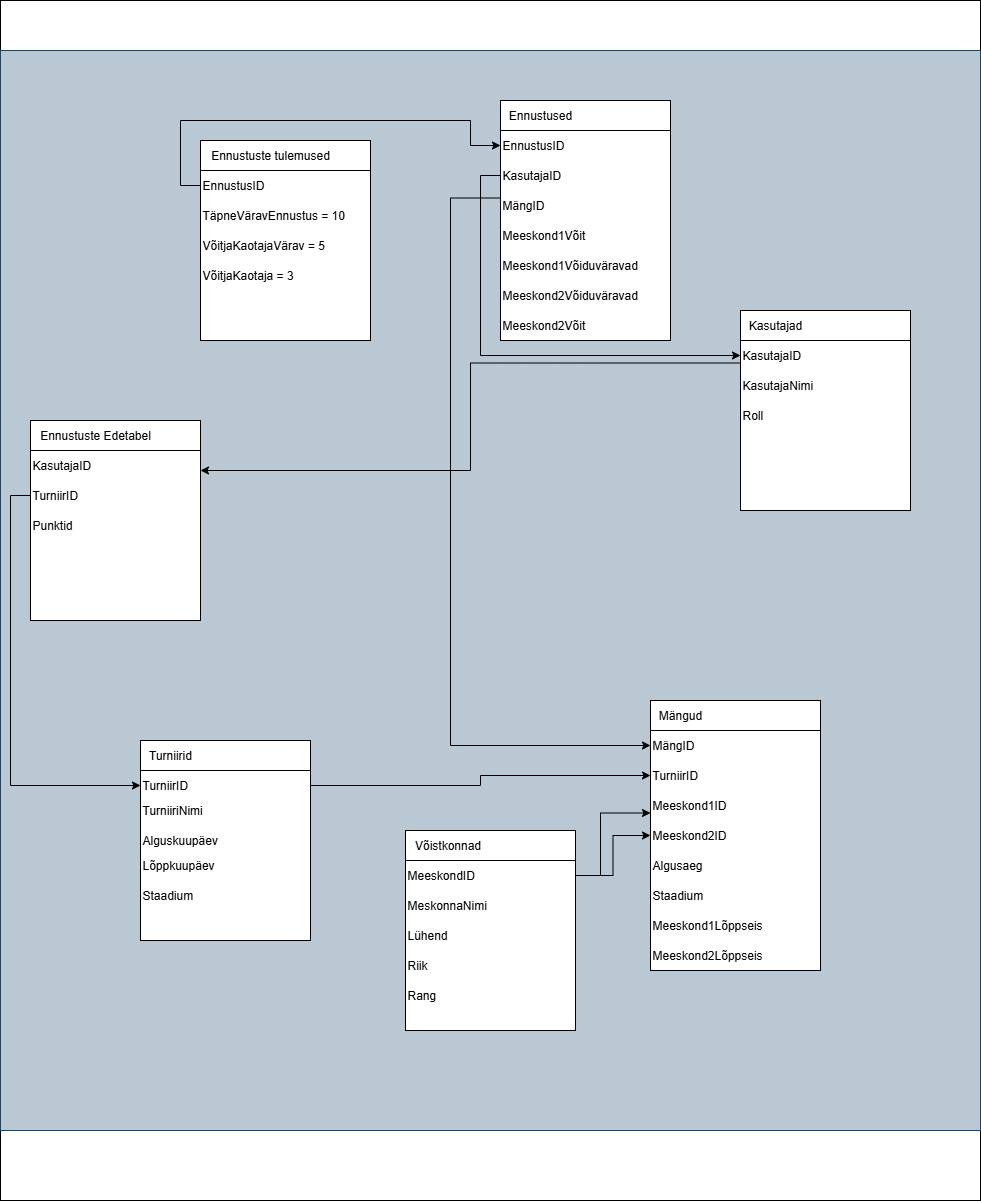

The diagram above was exported from draw.io. Its source (the exported page's mxGraphModel, read from the mxfile embedded in the PNG):
<mxGraphModel dx="784" dy="2236" grid="1" gridSize="10" guides="1" tooltips="1" connect="1" arrows="1" fold="1" page="1" pageScale="1" pageWidth="850" pageHeight="1100" math="0" shadow="0">
  <root>
    <mxCell id="0" />
    <mxCell id="1" parent="0" />
    <mxCell id="0XU8B-hV4U8yNxUqbg9P-2" value="" style="rounded=0;whiteSpace=wrap;html=1;" vertex="1" parent="1">
      <mxGeometry x="530" y="-1050" width="980" height="1200" as="geometry" />
    </mxCell>
    <mxCell id="0XU8B-hV4U8yNxUqbg9P-3" value="" style="rounded=0;whiteSpace=wrap;html=1;fillColor=#bac8d3;strokeColor=#23445d;" vertex="1" parent="1">
      <mxGeometry x="530" y="-1000" width="980" height="1080" as="geometry" />
    </mxCell>
    <mxCell id="0XU8B-hV4U8yNxUqbg9P-4" value="" style="rounded=0;whiteSpace=wrap;html=1;" vertex="1" parent="1">
      <mxGeometry x="560" y="-630" width="170" height="200" as="geometry" />
    </mxCell>
    <mxCell id="0XU8B-hV4U8yNxUqbg9P-5" value="" style="rounded=0;whiteSpace=wrap;html=1;" vertex="1" parent="1">
      <mxGeometry x="730" y="-910" width="170" height="200" as="geometry" />
    </mxCell>
    <mxCell id="0XU8B-hV4U8yNxUqbg9P-6" value="" style="rounded=0;whiteSpace=wrap;html=1;" vertex="1" parent="1">
      <mxGeometry x="1270" y="-740" width="170" height="200" as="geometry" />
    </mxCell>
    <mxCell id="0XU8B-hV4U8yNxUqbg9P-7" value="" style="rounded=0;whiteSpace=wrap;html=1;" vertex="1" parent="1">
      <mxGeometry x="1030" y="-950" width="170" height="240" as="geometry" />
    </mxCell>
    <mxCell id="0XU8B-hV4U8yNxUqbg9P-8" value="" style="rounded=0;whiteSpace=wrap;html=1;" vertex="1" parent="1">
      <mxGeometry x="935" y="-220" width="170" height="200" as="geometry" />
    </mxCell>
    <mxCell id="0XU8B-hV4U8yNxUqbg9P-9" value="" style="rounded=0;whiteSpace=wrap;html=1;" vertex="1" parent="1">
      <mxGeometry x="1180" y="-350" width="170" height="270" as="geometry" />
    </mxCell>
    <mxCell id="0XU8B-hV4U8yNxUqbg9P-10" value="" style="rounded=0;whiteSpace=wrap;html=1;" vertex="1" parent="1">
      <mxGeometry x="670" y="-310" width="170" height="200" as="geometry" />
    </mxCell>
    <mxCell id="0XU8B-hV4U8yNxUqbg9P-11" value="" style="rounded=0;whiteSpace=wrap;html=1;" vertex="1" parent="1">
      <mxGeometry x="560" y="-630" width="170" height="30" as="geometry" />
    </mxCell>
    <mxCell id="0XU8B-hV4U8yNxUqbg9P-12" value="" style="rounded=0;whiteSpace=wrap;html=1;" vertex="1" parent="1">
      <mxGeometry x="1270" y="-740" width="170" height="30" as="geometry" />
    </mxCell>
    <mxCell id="0XU8B-hV4U8yNxUqbg9P-13" value="" style="rounded=0;whiteSpace=wrap;html=1;" vertex="1" parent="1">
      <mxGeometry x="1030" y="-950" width="170" height="30" as="geometry" />
    </mxCell>
    <mxCell id="0XU8B-hV4U8yNxUqbg9P-14" value="" style="rounded=0;whiteSpace=wrap;html=1;" vertex="1" parent="1">
      <mxGeometry x="935" y="-220" width="170" height="30" as="geometry" />
    </mxCell>
    <mxCell id="0XU8B-hV4U8yNxUqbg9P-15" value="" style="rounded=0;whiteSpace=wrap;html=1;" vertex="1" parent="1">
      <mxGeometry x="1180" y="-350" width="170" height="30" as="geometry" />
    </mxCell>
    <mxCell id="0XU8B-hV4U8yNxUqbg9P-16" value="" style="rounded=0;whiteSpace=wrap;html=1;" vertex="1" parent="1">
      <mxGeometry x="730" y="-910" width="170" height="30" as="geometry" />
    </mxCell>
    <mxCell id="0XU8B-hV4U8yNxUqbg9P-17" value="" style="rounded=0;whiteSpace=wrap;html=1;" vertex="1" parent="1">
      <mxGeometry x="670" y="-310" width="170" height="30" as="geometry" />
    </mxCell>
    <mxCell id="0XU8B-hV4U8yNxUqbg9P-18" value="Turniirid" style="text;html=1;align=center;verticalAlign=middle;whiteSpace=wrap;rounded=0;" vertex="1" parent="1">
      <mxGeometry x="670" y="-310" width="60" height="30" as="geometry" />
    </mxCell>
    <mxCell id="0XU8B-hV4U8yNxUqbg9P-19" value="TurniiriNimi" style="text;html=1;align=left;verticalAlign=middle;whiteSpace=wrap;rounded=0;" vertex="1" parent="1">
      <mxGeometry x="670" y="-255" width="170" height="30" as="geometry" />
    </mxCell>
    <mxCell id="0XU8B-hV4U8yNxUqbg9P-67" style="edgeStyle=orthogonalEdgeStyle;rounded=0;orthogonalLoop=1;jettySize=auto;html=1;exitX=1;exitY=0.5;exitDx=0;exitDy=0;entryX=0;entryY=0.5;entryDx=0;entryDy=0;" edge="1" parent="1" source="0XU8B-hV4U8yNxUqbg9P-20" target="0XU8B-hV4U8yNxUqbg9P-35">
      <mxGeometry relative="1" as="geometry" />
    </mxCell>
    <mxCell id="0XU8B-hV4U8yNxUqbg9P-20" value="TurniirID" style="text;html=1;align=left;verticalAlign=middle;whiteSpace=wrap;rounded=0;" vertex="1" parent="1">
      <mxGeometry x="670" y="-280" width="170" height="30" as="geometry" />
    </mxCell>
    <mxCell id="0XU8B-hV4U8yNxUqbg9P-21" value="Alguskuupäev" style="text;html=1;align=left;verticalAlign=middle;whiteSpace=wrap;rounded=0;" vertex="1" parent="1">
      <mxGeometry x="670" y="-225" width="170" height="30" as="geometry" />
    </mxCell>
    <mxCell id="0XU8B-hV4U8yNxUqbg9P-22" value="Staadium" style="text;html=1;align=left;verticalAlign=middle;whiteSpace=wrap;rounded=0;" vertex="1" parent="1">
      <mxGeometry x="670" y="-170" width="170" height="30" as="geometry" />
    </mxCell>
    <mxCell id="0XU8B-hV4U8yNxUqbg9P-23" value="Lõppkuupäev" style="text;html=1;align=left;verticalAlign=middle;whiteSpace=wrap;rounded=0;" vertex="1" parent="1">
      <mxGeometry x="670" y="-200" width="170" height="30" as="geometry" />
    </mxCell>
    <mxCell id="0XU8B-hV4U8yNxUqbg9P-24" value="Võistkonnad" style="text;html=1;align=center;verticalAlign=middle;whiteSpace=wrap;rounded=0;" vertex="1" parent="1">
      <mxGeometry x="935" y="-220" width="85" height="30" as="geometry" />
    </mxCell>
    <mxCell id="0XU8B-hV4U8yNxUqbg9P-68" style="edgeStyle=orthogonalEdgeStyle;rounded=0;orthogonalLoop=1;jettySize=auto;html=1;exitX=1;exitY=0.5;exitDx=0;exitDy=0;entryX=0;entryY=0.75;entryDx=0;entryDy=0;" edge="1" parent="1" source="0XU8B-hV4U8yNxUqbg9P-25" target="0XU8B-hV4U8yNxUqbg9P-34">
      <mxGeometry relative="1" as="geometry">
        <Array as="points">
          <mxPoint x="1130" y="-175" />
          <mxPoint x="1130" y="-237" />
        </Array>
      </mxGeometry>
    </mxCell>
    <mxCell id="0XU8B-hV4U8yNxUqbg9P-69" style="edgeStyle=orthogonalEdgeStyle;rounded=0;orthogonalLoop=1;jettySize=auto;html=1;exitX=1;exitY=0.5;exitDx=0;exitDy=0;entryX=0;entryY=0.5;entryDx=0;entryDy=0;" edge="1" parent="1" source="0XU8B-hV4U8yNxUqbg9P-25" target="0XU8B-hV4U8yNxUqbg9P-39">
      <mxGeometry relative="1" as="geometry" />
    </mxCell>
    <mxCell id="0XU8B-hV4U8yNxUqbg9P-25" value="MeeskondID" style="text;html=1;align=left;verticalAlign=middle;whiteSpace=wrap;rounded=0;" vertex="1" parent="1">
      <mxGeometry x="935" y="-190" width="170" height="30" as="geometry" />
    </mxCell>
    <mxCell id="0XU8B-hV4U8yNxUqbg9P-26" value="Rang" style="text;html=1;align=left;verticalAlign=middle;whiteSpace=wrap;rounded=0;" vertex="1" parent="1">
      <mxGeometry x="935" y="-70" width="60" height="30" as="geometry" />
    </mxCell>
    <mxCell id="0XU8B-hV4U8yNxUqbg9P-27" value="Riik" style="text;html=1;align=left;verticalAlign=middle;whiteSpace=wrap;rounded=0;" vertex="1" parent="1">
      <mxGeometry x="935" y="-100" width="60" height="30" as="geometry" />
    </mxCell>
    <mxCell id="0XU8B-hV4U8yNxUqbg9P-28" value="Lühend" style="text;html=1;align=left;verticalAlign=middle;whiteSpace=wrap;rounded=0;" vertex="1" parent="1">
      <mxGeometry x="935" y="-130" width="60" height="30" as="geometry" />
    </mxCell>
    <mxCell id="0XU8B-hV4U8yNxUqbg9P-29" value="MeskonnaNimi" style="text;html=1;align=left;verticalAlign=middle;whiteSpace=wrap;rounded=0;" vertex="1" parent="1">
      <mxGeometry x="935" y="-160" width="60" height="30" as="geometry" />
    </mxCell>
    <mxCell id="0XU8B-hV4U8yNxUqbg9P-31" value="Mängud" style="text;html=1;align=center;verticalAlign=middle;whiteSpace=wrap;rounded=0;" vertex="1" parent="1">
      <mxGeometry x="1180" y="-350" width="60" height="30" as="geometry" />
    </mxCell>
    <mxCell id="0XU8B-hV4U8yNxUqbg9P-32" value="Algusaeg" style="text;html=1;align=left;verticalAlign=middle;whiteSpace=wrap;rounded=0;" vertex="1" parent="1">
      <mxGeometry x="1180" y="-200" width="60" height="30" as="geometry" />
    </mxCell>
    <mxCell id="0XU8B-hV4U8yNxUqbg9P-34" value="Meeskond1ID" style="text;html=1;align=left;verticalAlign=middle;whiteSpace=wrap;rounded=0;" vertex="1" parent="1">
      <mxGeometry x="1180" y="-260" width="60" height="30" as="geometry" />
    </mxCell>
    <mxCell id="0XU8B-hV4U8yNxUqbg9P-35" value="TurniirID" style="text;html=1;align=left;verticalAlign=middle;whiteSpace=wrap;rounded=0;" vertex="1" parent="1">
      <mxGeometry x="1180" y="-290" width="60" height="30" as="geometry" />
    </mxCell>
    <mxCell id="0XU8B-hV4U8yNxUqbg9P-36" value="MängID" style="text;html=1;align=left;verticalAlign=middle;whiteSpace=wrap;rounded=0;" vertex="1" parent="1">
      <mxGeometry x="1180" y="-320" width="60" height="30" as="geometry" />
    </mxCell>
    <mxCell id="0XU8B-hV4U8yNxUqbg9P-37" value="Meeskond1Lõppseis" style="text;html=1;align=left;verticalAlign=middle;whiteSpace=wrap;rounded=0;" vertex="1" parent="1">
      <mxGeometry x="1180" y="-140" width="60" height="30" as="geometry" />
    </mxCell>
    <mxCell id="0XU8B-hV4U8yNxUqbg9P-38" value="Staadium" style="text;html=1;align=left;verticalAlign=middle;whiteSpace=wrap;rounded=0;" vertex="1" parent="1">
      <mxGeometry x="1180" y="-170" width="60" height="30" as="geometry" />
    </mxCell>
    <mxCell id="0XU8B-hV4U8yNxUqbg9P-39" value="Meeskond2ID" style="text;html=1;align=left;verticalAlign=middle;whiteSpace=wrap;rounded=0;" vertex="1" parent="1">
      <mxGeometry x="1180" y="-230" width="60" height="30" as="geometry" />
    </mxCell>
    <mxCell id="0XU8B-hV4U8yNxUqbg9P-40" value="Meeskond2Lõppseis" style="text;html=1;align=left;verticalAlign=middle;whiteSpace=wrap;rounded=0;" vertex="1" parent="1">
      <mxGeometry x="1180" y="-110" width="60" height="30" as="geometry" />
    </mxCell>
    <mxCell id="0XU8B-hV4U8yNxUqbg9P-41" value="Kasutajad" style="text;html=1;align=center;verticalAlign=middle;whiteSpace=wrap;rounded=0;" vertex="1" parent="1">
      <mxGeometry x="1270" y="-740" width="70" height="30" as="geometry" />
    </mxCell>
    <mxCell id="0XU8B-hV4U8yNxUqbg9P-72" style="edgeStyle=orthogonalEdgeStyle;rounded=0;orthogonalLoop=1;jettySize=auto;html=1;exitX=0;exitY=0.75;exitDx=0;exitDy=0;entryX=1;entryY=0.25;entryDx=0;entryDy=0;" edge="1" parent="1" source="0XU8B-hV4U8yNxUqbg9P-42" target="0XU8B-hV4U8yNxUqbg9P-4">
      <mxGeometry relative="1" as="geometry" />
    </mxCell>
    <mxCell id="0XU8B-hV4U8yNxUqbg9P-42" value="KasutajaID&lt;span style=&quot;color: rgba(0, 0, 0, 0); font-family: monospace; font-size: 0px; text-wrap-mode: nowrap;&quot;&gt;%3CmxGraphModel%3E%3Croot%3E%3CmxCell%20id%3D%220%22%2F%3E%3CmxCell%20id%3D%221%22%20parent%3D%220%22%2F%3E%3CmxCell%20id%3D%222%22%20value%3D%22M%C3%A4ngID%22%20style%3D%22text%3Bhtml%3D1%3Balign%3Dleft%3BverticalAlign%3Dmiddle%3BwhiteSpace%3Dwrap%3Brounded%3D0%3B%22%20vertex%3D%221%22%20parent%3D%221%22%3E%3CmxGeometry%20x%3D%221180%22%20y%3D%22-320%22%20width%3D%2260%22%20height%3D%2230%22%20as%3D%22geometry%22%2F%3E%3C%2FmxCell%3E%3C%2Froot%3E%3C%2FmxGraphModel%3E&lt;/span&gt;&lt;span style=&quot;color: rgba(0, 0, 0, 0); font-family: monospace; font-size: 0px; text-wrap-mode: nowrap;&quot;&gt;%3CmxGraphModel%3E%3Croot%3E%3CmxCell%20id%3D%220%22%2F%3E%3CmxCell%20id%3D%221%22%20parent%3D%220%22%2F%3E%3CmxCell%20id%3D%222%22%20value%3D%22M%C3%A4ngID%22%20style%3D%22text%3Bhtml%3D1%3Balign%3Dleft%3BverticalAlign%3Dmiddle%3BwhiteSpace%3Dwrap%3Brounded%3D0%3B%22%20vertex%3D%221%22%20parent%3D%221%22%3E%3CmxGeometry%20x%3D%221180%22%20y%3D%22-320%22%20width%3D%2260%22%20height%3D%2230%22%20as%3D%22geometry%22%2F%3E%3C%2FmxCell%3E%3C%2Froot%3E%3C%2FmxGraphModel%3E&lt;/span&gt;&lt;span style=&quot;color: rgba(0, 0, 0, 0); font-family: monospace; font-size: 0px; text-wrap-mode: nowrap;&quot;&gt;%3CmxGraphModel%3E%3Croot%3E%3CmxCell%20id%3D%220%22%2F%3E%3CmxCell%20id%3D%221%22%20parent%3D%220%22%2F%3E%3CmxCell%20id%3D%222%22%20value%3D%22M%C3%A4ngID%22%20style%3D%22text%3Bhtml%3D1%3Balign%3Dleft%3BverticalAlign%3Dmiddle%3BwhiteSpace%3Dwrap%3Brounded%3D0%3B%22%20vertex%3D%221%22%20parent%3D%221%22%3E%3CmxGeometry%20x%3D%221180%22%20y%3D%22-320%22%20width%3D%2260%22%20height%3D%2230%22%20as%3D%22geometry%22%2F%3E%3C%2FmxCell%3E%3C%2Froot%3E%3C%2FmxGraphModel%3E&lt;/span&gt;" style="text;html=1;align=left;verticalAlign=middle;whiteSpace=wrap;rounded=0;" vertex="1" parent="1">
      <mxGeometry x="1270" y="-710" width="60" height="30" as="geometry" />
    </mxCell>
    <mxCell id="0XU8B-hV4U8yNxUqbg9P-45" value="KasutajaNimi&lt;span style=&quot;color: rgba(0, 0, 0, 0); font-family: monospace; font-size: 0px; text-wrap-mode: nowrap;&quot;&gt;%3CmxGraphModel%3E%3Croot%3E%3CmxCell%20id%3D%220%22%2F%3E%3CmxCell%20id%3D%221%22%20parent%3D%220%22%2F%3E%3CmxCell%20id%3D%222%22%20value%3D%22M%C3%A4ngID%22%20style%3D%22text%3Bhtml%3D1%3Balign%3Dleft%3BverticalAlign%3Dmiddle%3BwhiteSpace%3Dwrap%3Brounded%3D0%3B%22%20vertex%3D%221%22%20parent%3D%221%22%3E%3CmxGeometry%20x%3D%221180%22%20y%3D%22-320%22%20width%3D%2260%22%20height%3D%2230%22%20as%3D%22geometry%22%2F%3E%3C%2FmxCell%3E%3C%2Froot%3E%3C%2FmxGraphModel%3E&lt;/span&gt;&lt;span style=&quot;color: rgba(0, 0, 0, 0); font-family: monospace; font-size: 0px; text-wrap-mode: nowrap;&quot;&gt;%3CmxGraphModel%3E%3Croot%3E%3CmxCell%20id%3D%220%22%2F%3E%3CmxCell%20id%3D%221%22%20parent%3D%220%22%2F%3E%3CmxCell%20id%3D%222%22%20value%3D%22M%C3%A4ngID%22%20style%3D%22text%3Bhtml%3D1%3Balign%3Dleft%3BverticalAlign%3Dmiddle%3BwhiteSpace%3Dwrap%3Brounded%3D0%3B%22%20vertex%3D%221%22%20parent%3D%221%22%3E%3CmxGeometry%20x%3D%221180%22%20y%3D%22-320%22%20width%3D%2260%22%20height%3D%2230%22%20as%3D%22geometry%22%2F%3E%3C%2FmxCell%3E%3C%2Froot%3E%3C%2FmxGraphModel%3E&lt;/span&gt;&lt;span style=&quot;color: rgba(0, 0, 0, 0); font-family: monospace; font-size: 0px; text-wrap-mode: nowrap;&quot;&gt;%3CmxGraphModel%3E%3Croot%3E%3CmxCell%20id%3D%220%22%2F%3E%3CmxCell%20id%3D%221%22%20parent%3D%220%22%2F%3E%3CmxCell%20id%3D%222%22%20value%3D%22M%C3%A4ngID%22%20style%3D%22text%3Bhtml%3D1%3Balign%3Dleft%3BverticalAlign%3Dmiddle%3BwhiteSpace%3Dwrap%3Brounded%3D0%3B%22%20vertex%3D%221%22%20parent%3D%221%22%3E%3CmxGeometry%20x%3D%221180%22%20y%3D%22-320%22%20width%3D%2260%22%20height%3D%2230%22%20as%3D%22geometry%22%2F%3E%3C%2FmxCell%3E%3C%2Froot%3E%3C%2FmxGraphModel%3E&lt;/span&gt;" style="text;html=1;align=left;verticalAlign=middle;whiteSpace=wrap;rounded=0;" vertex="1" parent="1">
      <mxGeometry x="1270" y="-680" width="60" height="30" as="geometry" />
    </mxCell>
    <mxCell id="0XU8B-hV4U8yNxUqbg9P-46" value="Roll" style="text;html=1;align=left;verticalAlign=middle;whiteSpace=wrap;rounded=0;" vertex="1" parent="1">
      <mxGeometry x="1270" y="-650" width="60" height="30" as="geometry" />
    </mxCell>
    <mxCell id="0XU8B-hV4U8yNxUqbg9P-47" value="Ennustused" style="text;html=1;align=center;verticalAlign=middle;whiteSpace=wrap;rounded=0;" vertex="1" parent="1">
      <mxGeometry x="1030" y="-950" width="80" height="30" as="geometry" />
    </mxCell>
    <mxCell id="0XU8B-hV4U8yNxUqbg9P-48" value="EnnustusID" style="text;html=1;align=left;verticalAlign=middle;whiteSpace=wrap;rounded=0;" vertex="1" parent="1">
      <mxGeometry x="1030" y="-920" width="60" height="30" as="geometry" />
    </mxCell>
    <mxCell id="0XU8B-hV4U8yNxUqbg9P-49" value="Meeskond1Võiduväravad" style="text;html=1;align=left;verticalAlign=middle;whiteSpace=wrap;rounded=0;" vertex="1" parent="1">
      <mxGeometry x="1030" y="-800" width="60" height="30" as="geometry" />
    </mxCell>
    <mxCell id="0XU8B-hV4U8yNxUqbg9P-50" value="Meeskond1Võit" style="text;html=1;align=left;verticalAlign=middle;whiteSpace=wrap;rounded=0;" vertex="1" parent="1">
      <mxGeometry x="1030" y="-830" width="60" height="30" as="geometry" />
    </mxCell>
    <mxCell id="0XU8B-hV4U8yNxUqbg9P-71" style="edgeStyle=orthogonalEdgeStyle;rounded=0;orthogonalLoop=1;jettySize=auto;html=1;exitX=0;exitY=0.25;exitDx=0;exitDy=0;entryX=0;entryY=0.5;entryDx=0;entryDy=0;" edge="1" parent="1" source="0XU8B-hV4U8yNxUqbg9P-51" target="0XU8B-hV4U8yNxUqbg9P-36">
      <mxGeometry relative="1" as="geometry">
        <Array as="points">
          <mxPoint x="980" y="-852" />
          <mxPoint x="980" y="-305" />
        </Array>
      </mxGeometry>
    </mxCell>
    <mxCell id="0XU8B-hV4U8yNxUqbg9P-51" value="MängID" style="text;html=1;align=left;verticalAlign=middle;whiteSpace=wrap;rounded=0;" vertex="1" parent="1">
      <mxGeometry x="1030" y="-860" width="60" height="30" as="geometry" />
    </mxCell>
    <mxCell id="0XU8B-hV4U8yNxUqbg9P-70" style="edgeStyle=orthogonalEdgeStyle;rounded=0;orthogonalLoop=1;jettySize=auto;html=1;exitX=0;exitY=0.5;exitDx=0;exitDy=0;entryX=0;entryY=0.5;entryDx=0;entryDy=0;" edge="1" parent="1" source="0XU8B-hV4U8yNxUqbg9P-52" target="0XU8B-hV4U8yNxUqbg9P-42">
      <mxGeometry relative="1" as="geometry" />
    </mxCell>
    <mxCell id="0XU8B-hV4U8yNxUqbg9P-52" value="KasutajaID&lt;span style=&quot;color: rgba(0, 0, 0, 0); font-family: monospace; font-size: 0px; text-wrap-mode: nowrap;&quot;&gt;%3CmxGraphModel%3E%3Croot%3E%3CmxCell%20id%3D%220%22%2F%3E%3CmxCell%20id%3D%221%22%20parent%3D%220%22%2F%3E%3CmxCell%20id%3D%222%22%20value%3D%22M%C3%A4ngID%22%20style%3D%22text%3Bhtml%3D1%3Balign%3Dleft%3BverticalAlign%3Dmiddle%3BwhiteSpace%3Dwrap%3Brounded%3D0%3B%22%20vertex%3D%221%22%20parent%3D%221%22%3E%3CmxGeometry%20x%3D%221180%22%20y%3D%22-320%22%20width%3D%2260%22%20height%3D%2230%22%20as%3D%22geometry%22%2F%3E%3C%2FmxCell%3E%3C%2Froot%3E%3C%2FmxGraphModel%3E&lt;/span&gt;&lt;span style=&quot;color: rgba(0, 0, 0, 0); font-family: monospace; font-size: 0px; text-wrap-mode: nowrap;&quot;&gt;%3CmxGraphModel%3E%3Croot%3E%3CmxCell%20id%3D%220%22%2F%3E%3CmxCell%20id%3D%221%22%20parent%3D%220%22%2F%3E%3CmxCell%20id%3D%222%22%20value%3D%22M%C3%A4ngID%22%20style%3D%22text%3Bhtml%3D1%3Balign%3Dleft%3BverticalAlign%3Dmiddle%3BwhiteSpace%3Dwrap%3Brounded%3D0%3B%22%20vertex%3D%221%22%20parent%3D%221%22%3E%3CmxGeometry%20x%3D%221180%22%20y%3D%22-320%22%20width%3D%2260%22%20height%3D%2230%22%20as%3D%22geometry%22%2F%3E%3C%2FmxCell%3E%3C%2Froot%3E%3C%2FmxGraphModel%3E&lt;/span&gt;&lt;span style=&quot;color: rgba(0, 0, 0, 0); font-family: monospace; font-size: 0px; text-wrap-mode: nowrap;&quot;&gt;%3CmxGraphModel%3E%3Croot%3E%3CmxCell%20id%3D%220%22%2F%3E%3CmxCell%20id%3D%221%22%20parent%3D%220%22%2F%3E%3CmxCell%20id%3D%222%22%20value%3D%22M%C3%A4ngID%22%20style%3D%22text%3Bhtml%3D1%3Balign%3Dleft%3BverticalAlign%3Dmiddle%3BwhiteSpace%3Dwrap%3Brounded%3D0%3B%22%20vertex%3D%221%22%20parent%3D%221%22%3E%3CmxGeometry%20x%3D%221180%22%20y%3D%22-320%22%20width%3D%2260%22%20height%3D%2230%22%20as%3D%22geometry%22%2F%3E%3C%2FmxCell%3E%3C%2Froot%3E%3C%2FmxGraphModel%3E&lt;/span&gt;" style="text;html=1;align=left;verticalAlign=middle;whiteSpace=wrap;rounded=0;" vertex="1" parent="1">
      <mxGeometry x="1030" y="-890" width="60" height="30" as="geometry" />
    </mxCell>
    <mxCell id="0XU8B-hV4U8yNxUqbg9P-54" value="Meeskond2Võit" style="text;html=1;align=left;verticalAlign=middle;whiteSpace=wrap;rounded=0;" vertex="1" parent="1">
      <mxGeometry x="1030" y="-740" width="60" height="30" as="geometry" />
    </mxCell>
    <mxCell id="0XU8B-hV4U8yNxUqbg9P-55" value="Meeskond2Võiduväravad" style="text;html=1;align=left;verticalAlign=middle;whiteSpace=wrap;rounded=0;" vertex="1" parent="1">
      <mxGeometry x="1030" y="-770" width="60" height="30" as="geometry" />
    </mxCell>
    <mxCell id="0XU8B-hV4U8yNxUqbg9P-56" value="Ennustuste tulemused" style="text;html=1;align=center;verticalAlign=middle;whiteSpace=wrap;rounded=0;" vertex="1" parent="1">
      <mxGeometry x="730" y="-910" width="140" height="30" as="geometry" />
    </mxCell>
    <mxCell id="0XU8B-hV4U8yNxUqbg9P-74" style="edgeStyle=orthogonalEdgeStyle;rounded=0;orthogonalLoop=1;jettySize=auto;html=1;exitX=0;exitY=0.5;exitDx=0;exitDy=0;entryX=0;entryY=0.5;entryDx=0;entryDy=0;" edge="1" parent="1" source="0XU8B-hV4U8yNxUqbg9P-57" target="0XU8B-hV4U8yNxUqbg9P-48">
      <mxGeometry relative="1" as="geometry">
        <Array as="points">
          <mxPoint x="710" y="-865" />
          <mxPoint x="710" y="-930" />
          <mxPoint x="1000" y="-930" />
          <mxPoint x="1000" y="-905" />
        </Array>
      </mxGeometry>
    </mxCell>
    <mxCell id="0XU8B-hV4U8yNxUqbg9P-57" value="EnnustusID" style="text;html=1;align=left;verticalAlign=middle;whiteSpace=wrap;rounded=0;" vertex="1" parent="1">
      <mxGeometry x="730" y="-880" width="60" height="30" as="geometry" />
    </mxCell>
    <mxCell id="0XU8B-hV4U8yNxUqbg9P-58" value="VõitjaKaotaja = 3" style="text;html=1;align=left;verticalAlign=middle;whiteSpace=wrap;rounded=0;" vertex="1" parent="1">
      <mxGeometry x="730" y="-790" width="170" height="30" as="geometry" />
    </mxCell>
    <mxCell id="0XU8B-hV4U8yNxUqbg9P-59" value="VõitjaKaotajaVärav = 5" style="text;html=1;align=left;verticalAlign=middle;whiteSpace=wrap;rounded=0;" vertex="1" parent="1">
      <mxGeometry x="730" y="-820" width="170" height="30" as="geometry" />
    </mxCell>
    <mxCell id="0XU8B-hV4U8yNxUqbg9P-60" value="TäpneVäravEnnustus = 10" style="text;html=1;align=left;verticalAlign=middle;whiteSpace=wrap;rounded=0;" vertex="1" parent="1">
      <mxGeometry x="730" y="-850" width="150" height="30" as="geometry" />
    </mxCell>
    <mxCell id="0XU8B-hV4U8yNxUqbg9P-61" value="Ennustuste Edetabel" style="text;html=1;align=center;verticalAlign=middle;whiteSpace=wrap;rounded=0;" vertex="1" parent="1">
      <mxGeometry x="560" y="-630" width="130" height="30" as="geometry" />
    </mxCell>
    <mxCell id="0XU8B-hV4U8yNxUqbg9P-62" value="KasutajaID" style="text;html=1;align=left;verticalAlign=middle;whiteSpace=wrap;rounded=0;" vertex="1" parent="1">
      <mxGeometry x="560" y="-600" width="60" height="30" as="geometry" />
    </mxCell>
    <mxCell id="0XU8B-hV4U8yNxUqbg9P-73" style="edgeStyle=orthogonalEdgeStyle;rounded=0;orthogonalLoop=1;jettySize=auto;html=1;exitX=0;exitY=0.5;exitDx=0;exitDy=0;entryX=0;entryY=0.5;entryDx=0;entryDy=0;" edge="1" parent="1" source="0XU8B-hV4U8yNxUqbg9P-63" target="0XU8B-hV4U8yNxUqbg9P-20">
      <mxGeometry relative="1" as="geometry" />
    </mxCell>
    <mxCell id="0XU8B-hV4U8yNxUqbg9P-63" value="TurniirID" style="text;html=1;align=left;verticalAlign=middle;whiteSpace=wrap;rounded=0;" vertex="1" parent="1">
      <mxGeometry x="560" y="-570" width="60" height="30" as="geometry" />
    </mxCell>
    <mxCell id="0XU8B-hV4U8yNxUqbg9P-64" value="Punktid" style="text;html=1;align=left;verticalAlign=middle;whiteSpace=wrap;rounded=0;" vertex="1" parent="1">
      <mxGeometry x="560" y="-540" width="60" height="30" as="geometry" />
    </mxCell>
  </root>
</mxGraphModel>